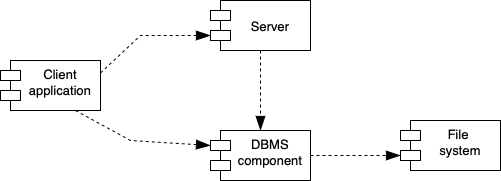

The diagram above was exported from draw.io. Its source (the exported page's mxGraphModel, read from the mxfile embedded in the PNG):
<mxGraphModel dx="976" dy="665" grid="1" gridSize="10" guides="1" tooltips="1" connect="1" arrows="1" fold="1" page="1" pageScale="1" pageWidth="827" pageHeight="1169" math="0" shadow="0">
  <root>
    <mxCell id="0" />
    <mxCell id="1" parent="0" />
    <mxCell id="PHBT438QIInW0hPz6AHb-1" value="Client &#10;application" style="shape=module;align=left;spacingLeft=20;align=center;verticalAlign=top;strokeColor=rgb(0, 0, 0);fontFamily=Helvetica;fontSize=13;fontColor=rgb(0, 0, 0);fillColor=rgb(255, 255, 255);" vertex="1" parent="1">
      <mxGeometry x="110" y="390" width="100" height="50" as="geometry" />
    </mxCell>
    <mxCell id="PHBT438QIInW0hPz6AHb-2" value="Server" style="shape=module;align=center;spacingLeft=20;align=center;verticalAlign=middle;strokeColor=rgb(0, 0, 0);fontFamily=Helvetica;fontSize=13;fontColor=rgb(0, 0, 0);fillColor=rgb(255, 255, 255);" vertex="1" parent="1">
      <mxGeometry x="320" y="330" width="100" height="50" as="geometry" />
    </mxCell>
    <mxCell id="PHBT438QIInW0hPz6AHb-3" value="DBMS&#10;component" style="shape=module;align=left;spacingLeft=20;align=center;verticalAlign=top;strokeColor=rgb(0, 0, 0);fontFamily=Helvetica;fontSize=13;fontColor=rgb(0, 0, 0);fillColor=rgb(255, 255, 255);" vertex="1" parent="1">
      <mxGeometry x="320" y="460" width="100" height="50" as="geometry" />
    </mxCell>
    <mxCell id="PHBT438QIInW0hPz6AHb-5" value="File &#10;system&#10;" style="shape=module;align=left;spacingLeft=20;align=center;verticalAlign=top;strokeColor=rgb(0, 0, 0);fontFamily=Helvetica;fontSize=13;fontColor=rgb(0, 0, 0);fillColor=rgb(255, 255, 255);" vertex="1" parent="1">
      <mxGeometry x="510" y="450" width="100" height="50" as="geometry" />
    </mxCell>
    <mxCell id="PHBT438QIInW0hPz6AHb-6" value="" style="endArrow=blockThin;dashed=1;endFill=1;endSize=12;html=1;rounded=0;fontFamily=Helvetica;fontSize=13;fontColor=rgb(0, 0, 0);exitX=1;exitY=0.25;exitDx=0;exitDy=0;entryX=0;entryY=0;entryDx=0;entryDy=35;entryPerimeter=0;" edge="1" parent="1" source="PHBT438QIInW0hPz6AHb-1" target="PHBT438QIInW0hPz6AHb-2">
      <mxGeometry width="160" relative="1" as="geometry">
        <mxPoint x="330" y="340" as="sourcePoint" />
        <mxPoint x="490" y="340" as="targetPoint" />
        <Array as="points">
          <mxPoint x="250" y="365" />
        </Array>
      </mxGeometry>
    </mxCell>
    <mxCell id="PHBT438QIInW0hPz6AHb-7" value="" style="endArrow=blockThin;dashed=1;endFill=1;endSize=12;html=1;rounded=0;fontFamily=Helvetica;fontSize=13;fontColor=rgb(0, 0, 0);exitX=0.5;exitY=1;exitDx=0;exitDy=0;entryX=0.5;entryY=0;entryDx=0;entryDy=0;" edge="1" parent="1" source="PHBT438QIInW0hPz6AHb-2" target="PHBT438QIInW0hPz6AHb-3">
      <mxGeometry width="160" relative="1" as="geometry">
        <mxPoint x="350" y="400" as="sourcePoint" />
        <mxPoint x="510" y="400" as="targetPoint" />
      </mxGeometry>
    </mxCell>
    <mxCell id="PHBT438QIInW0hPz6AHb-8" value="" style="endArrow=blockThin;dashed=1;endFill=1;endSize=12;html=1;rounded=0;fontFamily=Helvetica;fontSize=13;fontColor=rgb(0, 0, 0);exitX=0.75;exitY=1;exitDx=0;exitDy=0;entryX=0;entryY=0;entryDx=0;entryDy=15;entryPerimeter=0;" edge="1" parent="1" source="PHBT438QIInW0hPz6AHb-1" target="PHBT438QIInW0hPz6AHb-3">
      <mxGeometry width="160" relative="1" as="geometry">
        <mxPoint x="330" y="340" as="sourcePoint" />
        <mxPoint x="490" y="340" as="targetPoint" />
        <Array as="points">
          <mxPoint x="240" y="470" />
        </Array>
      </mxGeometry>
    </mxCell>
    <mxCell id="PHBT438QIInW0hPz6AHb-9" value="" style="endArrow=blockThin;dashed=1;endFill=1;endSize=12;html=1;rounded=0;fontFamily=Helvetica;fontSize=13;fontColor=rgb(0, 0, 0);exitX=1;exitY=0.5;exitDx=0;exitDy=0;entryX=0;entryY=0;entryDx=0;entryDy=35;entryPerimeter=0;" edge="1" parent="1" source="PHBT438QIInW0hPz6AHb-3" target="PHBT438QIInW0hPz6AHb-5">
      <mxGeometry width="160" relative="1" as="geometry">
        <mxPoint x="330" y="340" as="sourcePoint" />
        <mxPoint x="490" y="340" as="targetPoint" />
        <Array as="points">
          <mxPoint x="510" y="485" />
        </Array>
      </mxGeometry>
    </mxCell>
  </root>
</mxGraphModel>